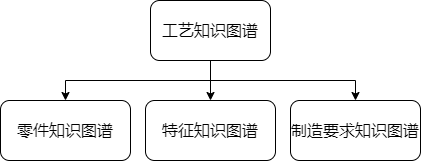

The diagram above was exported from draw.io. Its source (the exported page's mxGraphModel, read from the mxfile embedded in the PNG):
<mxGraphModel dx="868" dy="460" grid="1" gridSize="10" guides="1" tooltips="1" connect="1" arrows="1" fold="1" page="1" pageScale="1" pageWidth="827" pageHeight="1169" math="0" shadow="0">
  <root>
    <mxCell id="WIyWlLk6GJQsqaUBKTNV-0" />
    <mxCell id="WIyWlLk6GJQsqaUBKTNV-1" parent="WIyWlLk6GJQsqaUBKTNV-0" />
    <mxCell id="-15ia6OXyVDokGDCJz_a-4" style="edgeStyle=orthogonalEdgeStyle;rounded=0;orthogonalLoop=1;jettySize=auto;html=1;exitX=0.5;exitY=1;exitDx=0;exitDy=0;entryX=0.5;entryY=0;entryDx=0;entryDy=0;" edge="1" parent="WIyWlLk6GJQsqaUBKTNV-1" source="-15ia6OXyVDokGDCJz_a-0" target="-15ia6OXyVDokGDCJz_a-1">
      <mxGeometry relative="1" as="geometry" />
    </mxCell>
    <mxCell id="-15ia6OXyVDokGDCJz_a-5" style="edgeStyle=orthogonalEdgeStyle;rounded=0;orthogonalLoop=1;jettySize=auto;html=1;exitX=0.5;exitY=1;exitDx=0;exitDy=0;entryX=0.5;entryY=0;entryDx=0;entryDy=0;" edge="1" parent="WIyWlLk6GJQsqaUBKTNV-1" source="-15ia6OXyVDokGDCJz_a-0" target="-15ia6OXyVDokGDCJz_a-2">
      <mxGeometry relative="1" as="geometry" />
    </mxCell>
    <mxCell id="-15ia6OXyVDokGDCJz_a-6" style="edgeStyle=orthogonalEdgeStyle;rounded=0;orthogonalLoop=1;jettySize=auto;html=1;exitX=0.5;exitY=1;exitDx=0;exitDy=0;entryX=0.5;entryY=0;entryDx=0;entryDy=0;" edge="1" parent="WIyWlLk6GJQsqaUBKTNV-1" source="-15ia6OXyVDokGDCJz_a-0" target="-15ia6OXyVDokGDCJz_a-3">
      <mxGeometry relative="1" as="geometry" />
    </mxCell>
    <mxCell id="-15ia6OXyVDokGDCJz_a-0" value="&lt;font style=&quot;font-size: 16px&quot;&gt;工艺知识图谱&lt;/font&gt;" style="rounded=1;whiteSpace=wrap;html=1;" vertex="1" parent="WIyWlLk6GJQsqaUBKTNV-1">
      <mxGeometry x="290" y="150" width="120" height="60" as="geometry" />
    </mxCell>
    <mxCell id="-15ia6OXyVDokGDCJz_a-1" value="&lt;font style=&quot;font-size: 16px&quot;&gt;零件知识图谱&lt;/font&gt;" style="rounded=1;whiteSpace=wrap;html=1;" vertex="1" parent="WIyWlLk6GJQsqaUBKTNV-1">
      <mxGeometry x="140" y="250" width="130" height="60" as="geometry" />
    </mxCell>
    <mxCell id="-15ia6OXyVDokGDCJz_a-2" value="&lt;font style=&quot;font-size: 16px&quot;&gt;特征知识图谱&lt;/font&gt;" style="rounded=1;whiteSpace=wrap;html=1;" vertex="1" parent="WIyWlLk6GJQsqaUBKTNV-1">
      <mxGeometry x="285" y="250" width="130" height="60" as="geometry" />
    </mxCell>
    <mxCell id="-15ia6OXyVDokGDCJz_a-3" value="&lt;font style=&quot;font-size: 16px&quot;&gt;制造要求知识图谱&lt;/font&gt;" style="rounded=1;whiteSpace=wrap;html=1;" vertex="1" parent="WIyWlLk6GJQsqaUBKTNV-1">
      <mxGeometry x="430" y="250" width="130" height="60" as="geometry" />
    </mxCell>
  </root>
</mxGraphModel>